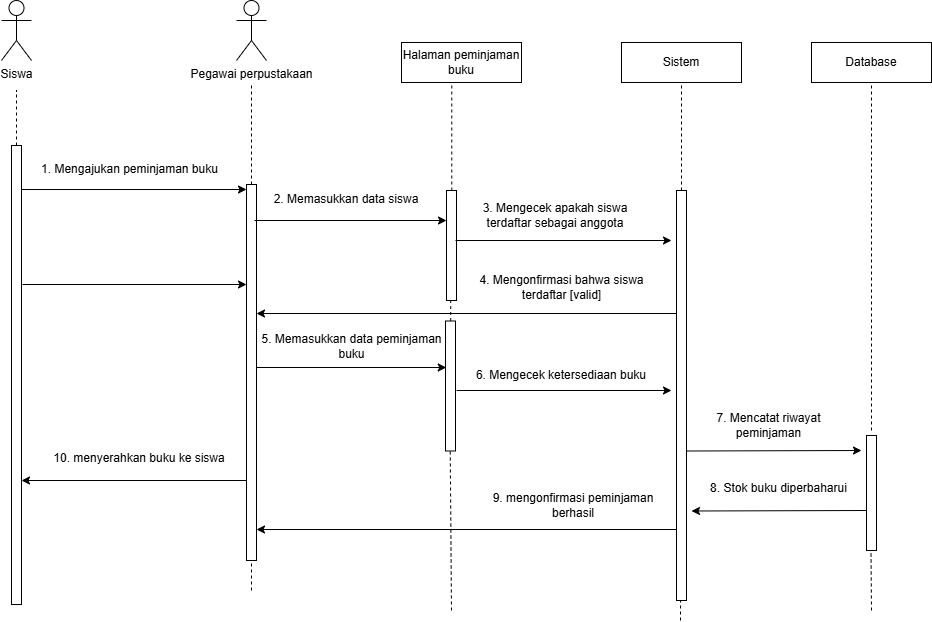

The diagram above was exported from draw.io. Its source (the exported page's mxGraphModel, read from the mxfile embedded in the PNG):
<mxGraphModel dx="1042" dy="626" grid="1" gridSize="10" guides="1" tooltips="1" connect="1" arrows="1" fold="1" page="1" pageScale="1" pageWidth="850" pageHeight="1100" math="0" shadow="0">
  <root>
    <mxCell id="0" />
    <mxCell id="1" parent="0" />
    <mxCell id="GPy9ZLeFKS-uY528EW9r-2" parent="1" style="rounded=0;whiteSpace=wrap;html=1;" value="Halaman peminjaman buku" vertex="1">
      <mxGeometry height="40" width="120" x="490" y="172" as="geometry" />
    </mxCell>
    <mxCell id="GPy9ZLeFKS-uY528EW9r-3" parent="1" style="rounded=0;whiteSpace=wrap;html=1;" value="Sistem" vertex="1">
      <mxGeometry height="40" width="120" x="710" y="172" as="geometry" />
    </mxCell>
    <mxCell id="GPy9ZLeFKS-uY528EW9r-4" parent="1" style="html=1;points=[[0,0,0,0,5],[0,1,0,0,-5],[1,0,0,0,5],[1,1,0,0,-5]];perimeter=orthogonalPerimeter;outlineConnect=0;targetShapes=umlLifeline;portConstraint=eastwest;newEdgeStyle={&quot;curved&quot;:0,&quot;rounded&quot;:0};" value="" vertex="1">
      <mxGeometry height="376" width="10" x="335" y="314" as="geometry" />
    </mxCell>
    <mxCell id="GPy9ZLeFKS-uY528EW9r-5" edge="1" parent="1" source="GPy9ZLeFKS-uY528EW9r-33" style="endArrow=classic;html=1;rounded=0;entryX=0;entryY=0;entryDx=0;entryDy=5;entryPerimeter=0;" target="GPy9ZLeFKS-uY528EW9r-4" value="">
      <mxGeometry height="50" relative="1" width="50" as="geometry">
        <mxPoint x="336" y="319.37699999999995" as="sourcePoint" />
        <mxPoint x="330" y="319" as="targetPoint" />
      </mxGeometry>
    </mxCell>
    <mxCell id="GPy9ZLeFKS-uY528EW9r-6" edge="1" parent="1" style="endArrow=none;dashed=1;html=1;rounded=0;entryX=0.5;entryY=1;entryDx=0;entryDy=0;" value="">
      <mxGeometry height="50" relative="1" width="50" as="geometry">
        <mxPoint x="340" y="314" as="sourcePoint" />
        <mxPoint x="340" y="212" as="targetPoint" />
      </mxGeometry>
    </mxCell>
    <mxCell id="GPy9ZLeFKS-uY528EW9r-7" parent="1" style="text;html=1;whiteSpace=wrap;strokeColor=none;fillColor=none;align=center;verticalAlign=middle;rounded=0;" value="1. Mengajukan peminjaman buku" vertex="1">
      <mxGeometry height="30" width="181" x="128" y="284" as="geometry" />
    </mxCell>
    <mxCell id="GPy9ZLeFKS-uY528EW9r-8" edge="1" parent="1" style="endArrow=classic;html=1;rounded=0;" target="IJ7HHzYd5IWZZ6UVmEMo-6" value="">
      <mxGeometry height="50" relative="1" width="50" as="geometry">
        <mxPoint x="343" y="350" as="sourcePoint" />
        <mxPoint x="508" y="350" as="targetPoint" />
      </mxGeometry>
    </mxCell>
    <mxCell id="GPy9ZLeFKS-uY528EW9r-9" parent="1" style="text;html=1;whiteSpace=wrap;strokeColor=none;fillColor=none;align=center;verticalAlign=middle;rounded=0;" value="2. Memasukkan data siswa" vertex="1">
      <mxGeometry height="30" width="200" x="335" y="314" as="geometry" />
    </mxCell>
    <mxCell id="GPy9ZLeFKS-uY528EW9r-10" edge="1" parent="1" style="endArrow=classic;html=1;rounded=0;" target="GPy9ZLeFKS-uY528EW9r-4" value="">
      <mxGeometry height="50" relative="1" width="50" as="geometry">
        <mxPoint x="111" y="414" as="sourcePoint" />
        <mxPoint x="330" y="414" as="targetPoint" />
      </mxGeometry>
    </mxCell>
    <mxCell id="GPy9ZLeFKS-uY528EW9r-11" parent="1" style="text;html=1;whiteSpace=wrap;strokeColor=none;fillColor=none;align=center;verticalAlign=middle;rounded=0;" value="3. Mengecek apakah siswa terdaftar sebagai anggota" vertex="1">
      <mxGeometry height="30" width="192" x="548" y="330" as="geometry" />
    </mxCell>
    <mxCell id="GPy9ZLeFKS-uY528EW9r-13" edge="1" parent="1" source="IJ7HHzYd5IWZZ6UVmEMo-6" style="endArrow=none;dashed=1;html=1;rounded=0;entryX=0.419;entryY=1;entryDx=0;entryDy=0;entryPerimeter=0;" target="GPy9ZLeFKS-uY528EW9r-2" value="">
      <mxGeometry height="50" relative="1" width="50" as="geometry">
        <mxPoint x="540" y="302" as="sourcePoint" />
        <mxPoint x="540" y="242" as="targetPoint" />
      </mxGeometry>
    </mxCell>
    <mxCell id="GPy9ZLeFKS-uY528EW9r-14" edge="1" parent="1" style="endArrow=classic;html=1;rounded=0;entryX=-0.124;entryY=0.766;entryDx=0;entryDy=0;entryPerimeter=0;" value="">
      <mxGeometry height="50" relative="1" width="50" as="geometry">
        <mxPoint x="345" y="496.996" as="sourcePoint" />
        <mxPoint x="534.76" y="496.996" as="targetPoint" />
      </mxGeometry>
    </mxCell>
    <mxCell id="GPy9ZLeFKS-uY528EW9r-15" parent="1" style="text;html=1;whiteSpace=wrap;strokeColor=none;fillColor=none;align=center;verticalAlign=middle;rounded=0;" value="4. Mengonfirmasi bahwa siswa terdaftar [valid]" vertex="1">
      <mxGeometry height="30" width="177" x="561.5" y="402" as="geometry" />
    </mxCell>
    <mxCell id="GPy9ZLeFKS-uY528EW9r-16" edge="1" parent="1" source="5crpPx2xNGCa7rbNTG41-1" style="endArrow=none;dashed=1;html=1;rounded=0;entryX=0.5;entryY=1;entryDx=0;entryDy=0;" target="GPy9ZLeFKS-uY528EW9r-3" value="">
      <mxGeometry height="50" relative="1" width="50" as="geometry">
        <mxPoint x="770" y="484" as="sourcePoint" />
        <mxPoint x="770" y="254" as="targetPoint" />
      </mxGeometry>
    </mxCell>
    <mxCell id="GPy9ZLeFKS-uY528EW9r-17" edge="1" parent="1" style="endArrow=classic;html=1;rounded=0;" value="">
      <mxGeometry height="50" relative="1" width="50" as="geometry">
        <mxPoint x="765" y="443" as="sourcePoint" />
        <mxPoint x="345" y="443" as="targetPoint" />
      </mxGeometry>
    </mxCell>
    <mxCell id="GPy9ZLeFKS-uY528EW9r-19" parent="1" style="text;html=1;whiteSpace=wrap;strokeColor=none;fillColor=none;align=center;verticalAlign=middle;rounded=0;" value="5. Memasukkan data peminjaman buku" vertex="1">
      <mxGeometry height="31" width="191" x="345" y="460" as="geometry" />
    </mxCell>
    <mxCell id="GPy9ZLeFKS-uY528EW9r-20" parent="1" style="html=1;points=[[0,0,0,0,5],[0,1,0,0,-5],[1,0,0,0,5],[1,1,0,0,-5]];perimeter=orthogonalPerimeter;outlineConnect=0;targetShapes=umlLifeline;portConstraint=eastwest;newEdgeStyle={&quot;curved&quot;:0,&quot;rounded&quot;:0};" value="" vertex="1">
      <mxGeometry height="130" width="10" x="534" y="450.5" as="geometry" />
    </mxCell>
    <mxCell id="GPy9ZLeFKS-uY528EW9r-23" parent="1" style="text;html=1;whiteSpace=wrap;strokeColor=none;fillColor=none;align=center;verticalAlign=middle;rounded=0;rotation=0;" value="6. Mengecek ketersediaan buku" vertex="1">
      <mxGeometry height="30" width="200" x="550" y="489.5" as="geometry" />
    </mxCell>
    <mxCell id="GPy9ZLeFKS-uY528EW9r-24" edge="1" parent="1" style="endArrow=none;dashed=1;html=1;rounded=0;entryX=0.5;entryY=1;entryDx=0;entryDy=0;" value="">
      <mxGeometry height="50" relative="1" width="50" as="geometry">
        <mxPoint x="769" y="750" as="sourcePoint" />
        <mxPoint x="769.34" y="574" as="targetPoint" />
      </mxGeometry>
    </mxCell>
    <mxCell id="GPy9ZLeFKS-uY528EW9r-26" edge="1" parent="1" style="endArrow=none;dashed=1;html=1;rounded=0;" value="">
      <mxGeometry height="50" relative="1" width="50" as="geometry">
        <mxPoint x="540" y="740" as="sourcePoint" />
        <mxPoint x="538.75" y="580.5" as="targetPoint" />
      </mxGeometry>
    </mxCell>
    <mxCell id="GPy9ZLeFKS-uY528EW9r-28" parent="1" style="text;html=1;whiteSpace=wrap;strokeColor=none;fillColor=none;align=center;verticalAlign=middle;rounded=0;" value="10. menyerahkan buku ke siswa" vertex="1">
      <mxGeometry height="30" width="200" x="128" y="572.5" as="geometry" />
    </mxCell>
    <mxCell id="GPy9ZLeFKS-uY528EW9r-29" edge="1" parent="1" style="endArrow=none;dashed=1;html=1;rounded=0;" target="GPy9ZLeFKS-uY528EW9r-4" value="">
      <mxGeometry height="50" relative="1" width="50" as="geometry">
        <mxPoint x="340" y="720" as="sourcePoint" />
        <mxPoint x="340" y="696" as="targetPoint" />
      </mxGeometry>
    </mxCell>
    <mxCell id="GPy9ZLeFKS-uY528EW9r-31" parent="1" style="text;html=1;whiteSpace=wrap;strokeColor=none;fillColor=none;align=center;verticalAlign=middle;rounded=0;" value="9. mengonfirmasi peminjaman berhasil" vertex="1">
      <mxGeometry height="30" width="200" x="561.5" y="620" as="geometry" />
    </mxCell>
    <mxCell id="GPy9ZLeFKS-uY528EW9r-32" edge="1" parent="1" style="endArrow=none;dashed=1;html=1;rounded=0;entryX=0.5;entryY=1;entryDx=0;entryDy=0;" value="">
      <mxGeometry height="50" relative="1" width="50" as="geometry">
        <mxPoint x="960" y="740" as="sourcePoint" />
        <mxPoint x="959.5" y="680" as="targetPoint" />
      </mxGeometry>
    </mxCell>
    <mxCell id="GPy9ZLeFKS-uY528EW9r-33" parent="1" style="html=1;points=[[0,0,0,0,5],[0,1,0,0,-5],[1,0,0,0,5],[1,1,0,0,-5]];perimeter=orthogonalPerimeter;outlineConnect=0;targetShapes=umlLifeline;portConstraint=eastwest;newEdgeStyle={&quot;curved&quot;:0,&quot;rounded&quot;:0};" value="" vertex="1">
      <mxGeometry height="459" width="10" x="100" y="275" as="geometry" />
    </mxCell>
    <mxCell id="GPy9ZLeFKS-uY528EW9r-34" parent="1" style="shape=umlActor;verticalLabelPosition=bottom;verticalAlign=top;html=1;" value="Siswa" vertex="1">
      <mxGeometry height="60" width="30" x="90" y="130" as="geometry" />
    </mxCell>
    <mxCell id="GPy9ZLeFKS-uY528EW9r-35" edge="1" parent="1" source="GPy9ZLeFKS-uY528EW9r-33" style="endArrow=none;dashed=1;html=1;rounded=0;" value="">
      <mxGeometry height="50" relative="1" width="50" as="geometry">
        <mxPoint x="-140" y="375" as="sourcePoint" />
        <mxPoint x="105" y="220" as="targetPoint" />
      </mxGeometry>
    </mxCell>
    <mxCell id="IJ7HHzYd5IWZZ6UVmEMo-1" parent="1" style="shape=umlActor;verticalLabelPosition=bottom;verticalAlign=top;html=1;" value="Pegawai perpustakaan" vertex="1">
      <mxGeometry height="60" width="30" x="325" y="130" as="geometry" />
    </mxCell>
    <mxCell id="IJ7HHzYd5IWZZ6UVmEMo-7" edge="1" parent="1" source="GPy9ZLeFKS-uY528EW9r-20" style="endArrow=none;dashed=1;html=1;rounded=0;entryX=0.419;entryY=1;entryDx=0;entryDy=0;entryPerimeter=0;" target="IJ7HHzYd5IWZZ6UVmEMo-6" value="">
      <mxGeometry height="50" relative="1" width="50" as="geometry">
        <mxPoint x="539.19" y="472" as="sourcePoint" />
        <mxPoint x="540" y="212" as="targetPoint" />
      </mxGeometry>
    </mxCell>
    <mxCell id="IJ7HHzYd5IWZZ6UVmEMo-6" parent="1" style="html=1;points=[[0,0,0,0,5],[0,1,0,0,-5],[1,0,0,0,5],[1,1,0,0,-5]];perimeter=orthogonalPerimeter;outlineConnect=0;targetShapes=umlLifeline;portConstraint=eastwest;newEdgeStyle={&quot;curved&quot;:0,&quot;rounded&quot;:0};" value="" vertex="1">
      <mxGeometry height="110" width="10" x="535" y="320" as="geometry" />
    </mxCell>
    <mxCell id="5crpPx2xNGCa7rbNTG41-1" parent="1" style="html=1;points=[[0,0,0,0,5],[0,1,0,0,-5],[1,0,0,0,5],[1,1,0,0,-5]];perimeter=orthogonalPerimeter;outlineConnect=0;targetShapes=umlLifeline;portConstraint=eastwest;newEdgeStyle={&quot;curved&quot;:0,&quot;rounded&quot;:0};" value="" vertex="1">
      <mxGeometry height="410" width="10" x="765" y="320" as="geometry" />
    </mxCell>
    <mxCell id="5crpPx2xNGCa7rbNTG41-3" edge="1" parent="1" style="endArrow=classic;html=1;rounded=0;" value="">
      <mxGeometry height="50" relative="1" width="50" as="geometry">
        <mxPoint x="544" y="370" as="sourcePoint" />
        <mxPoint x="760" y="370" as="targetPoint" />
      </mxGeometry>
    </mxCell>
    <mxCell id="xbGK-KG8HCGae5DzwFq6-1" edge="1" parent="1" style="endArrow=classic;html=1;rounded=0;" value="">
      <mxGeometry height="50" relative="1" width="50" as="geometry">
        <mxPoint x="545.12" y="519.996" as="sourcePoint" />
        <mxPoint x="760" y="520" as="targetPoint" />
      </mxGeometry>
    </mxCell>
    <mxCell id="xbGK-KG8HCGae5DzwFq6-2" parent="1" style="rounded=0;whiteSpace=wrap;html=1;" value="Database" vertex="1">
      <mxGeometry height="40" width="120" x="900" y="172" as="geometry" />
    </mxCell>
    <mxCell id="xbGK-KG8HCGae5DzwFq6-3" edge="1" parent="1" style="endArrow=none;dashed=1;html=1;rounded=0;entryX=0.5;entryY=1;entryDx=0;entryDy=0;" target="xbGK-KG8HCGae5DzwFq6-2" value="">
      <mxGeometry height="50" relative="1" width="50" as="geometry">
        <mxPoint x="960" y="560" as="sourcePoint" />
        <mxPoint x="960" y="254" as="targetPoint" />
      </mxGeometry>
    </mxCell>
    <mxCell id="xbGK-KG8HCGae5DzwFq6-4" parent="1" style="html=1;points=[[0,0,0,0,5],[0,1,0,0,-5],[1,0,0,0,5],[1,1,0,0,-5]];perimeter=orthogonalPerimeter;outlineConnect=0;targetShapes=umlLifeline;portConstraint=eastwest;newEdgeStyle={&quot;curved&quot;:0,&quot;rounded&quot;:0};" value="" vertex="1">
      <mxGeometry height="115" width="10" x="955" y="565" as="geometry" />
    </mxCell>
    <mxCell id="xbGK-KG8HCGae5DzwFq6-5" edge="1" parent="1" style="endArrow=classic;html=1;rounded=0;" value="">
      <mxGeometry height="50" relative="1" width="50" as="geometry">
        <mxPoint x="775" y="580.496" as="sourcePoint" />
        <mxPoint x="950" y="580" as="targetPoint" />
      </mxGeometry>
    </mxCell>
    <mxCell id="xbGK-KG8HCGae5DzwFq6-6" parent="1" style="text;html=1;whiteSpace=wrap;strokeColor=none;fillColor=none;align=center;verticalAlign=middle;rounded=0;rotation=0;" value="7. Mencatat riwayat peminjaman" vertex="1">
      <mxGeometry height="30" width="165" x="775" y="540" as="geometry" />
    </mxCell>
    <mxCell id="xbGK-KG8HCGae5DzwFq6-7" edge="1" parent="1" style="endArrow=classic;html=1;rounded=0;" value="">
      <mxGeometry height="50" relative="1" width="50" as="geometry">
        <mxPoint x="955" y="640" as="sourcePoint" />
        <mxPoint x="780" y="640.496" as="targetPoint" />
      </mxGeometry>
    </mxCell>
    <mxCell id="xbGK-KG8HCGae5DzwFq6-8" parent="1" style="text;html=1;whiteSpace=wrap;strokeColor=none;fillColor=none;align=center;verticalAlign=middle;rounded=0;rotation=0;" value="8. Stok buku diperbaharui" vertex="1">
      <mxGeometry height="30" width="165" x="785" y="602.5" as="geometry" />
    </mxCell>
    <mxCell id="xbGK-KG8HCGae5DzwFq6-9" edge="1" parent="1" style="endArrow=classic;html=1;rounded=0;" target="GPy9ZLeFKS-uY528EW9r-4" value="">
      <mxGeometry height="50" relative="1" width="50" as="geometry">
        <mxPoint x="765" y="659" as="sourcePoint" />
        <mxPoint x="380" y="659" as="targetPoint" />
      </mxGeometry>
    </mxCell>
    <mxCell id="xbGK-KG8HCGae5DzwFq6-10" edge="1" parent="1" style="endArrow=classic;html=1;rounded=0;" target="GPy9ZLeFKS-uY528EW9r-33" value="">
      <mxGeometry height="50" relative="1" width="50" as="geometry">
        <mxPoint x="335" y="609.996" as="sourcePoint" />
        <mxPoint x="145.24" y="609.996" as="targetPoint" />
      </mxGeometry>
    </mxCell>
  </root>
</mxGraphModel>